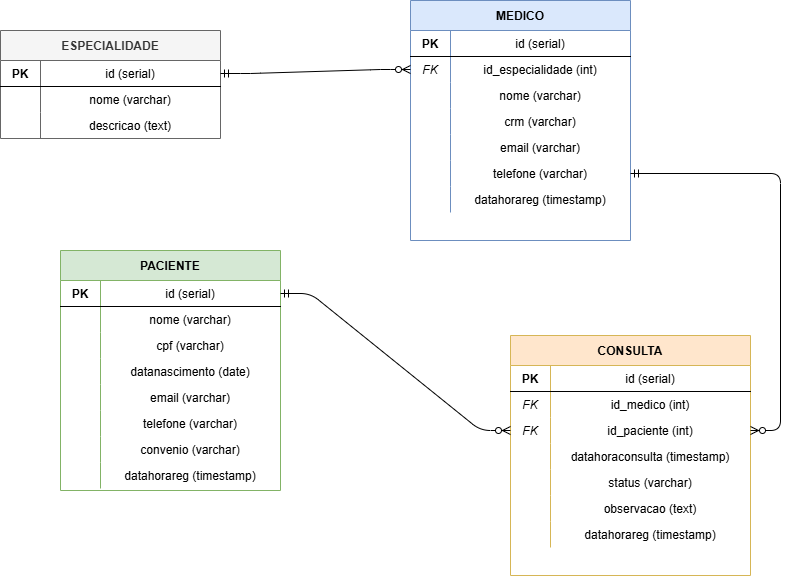

The diagram above was exported from draw.io. Its source (the exported page's mxGraphModel, read from the mxfile embedded in the PNG):
<mxGraphModel dx="1094" dy="605" grid="1" gridSize="10" guides="1" tooltips="1" connect="1" arrows="1" fold="1" page="1" pageScale="1" pageWidth="827" pageHeight="1169" math="0" shadow="0">
  <root>
    <mxCell id="0" />
    <mxCell id="1" parent="0" />
    <mxCell id="10" parent="1" style="shape=table;startSize=30;container=1;collapsible=1;childLayout=tableLayout;fixedRows=1;rowLines=0;fontStyle=1;align=center;resizeLast=1;fillColor=#f5f5f5;strokeColor=#666666;fontColor=#333333;" value="ESPECIALIDADE" vertex="1">
      <mxGeometry height="108" width="220" x="10" y="40" as="geometry" />
    </mxCell>
    <mxCell id="11" parent="10" style="shape=tableRow;horizontal=0;startSize=0;swimlaneHead=0;swimlaneBody=0;fillColor=none;collapsible=0;dropTarget=0;points=[[0,0.5],[1,0.5]];portConstraint=eastwest;fontSize=12;top=0;left=0;right=0;bottom=1;" value="" vertex="1">
      <mxGeometry height="26" width="220" y="30" as="geometry" />
    </mxCell>
    <mxCell id="12" parent="11" style="shape=partialRectangle;connectable=0;fillColor=none;top=0;left=0;bottom=0;right=0;fontStyle=1;overflow=hidden;" value="PK" vertex="1">
      <mxGeometry height="26" width="40" as="geometry">
        <mxRectangle height="26" width="40" as="alternateBounds" />
      </mxGeometry>
    </mxCell>
    <mxCell id="13" parent="11" style="shape=partialRectangle;connectable=0;fillColor=none;top=0;left=0;bottom=0;right=0;overflow=hidden;" value="id (serial)" vertex="1">
      <mxGeometry height="26" width="180" x="40" as="geometry">
        <mxRectangle height="26" width="180" as="alternateBounds" />
      </mxGeometry>
    </mxCell>
    <mxCell id="14" parent="10" style="shape=tableRow;horizontal=0;startSize=0;swimlaneHead=0;swimlaneBody=0;fillColor=none;collapsible=0;dropTarget=0;points=[[0,0.5],[1,0.5]];portConstraint=eastwest;fontSize=12;top=0;left=0;right=0;bottom=0;" value="" vertex="1">
      <mxGeometry height="26" width="220" y="56" as="geometry" />
    </mxCell>
    <mxCell id="15" parent="14" style="shape=partialRectangle;connectable=0;fillColor=none;top=0;left=0;bottom=0;right=0;overflow=hidden;" value="" vertex="1">
      <mxGeometry height="26" width="40" as="geometry">
        <mxRectangle height="26" width="40" as="alternateBounds" />
      </mxGeometry>
    </mxCell>
    <mxCell id="16" parent="14" style="shape=partialRectangle;connectable=0;fillColor=none;top=0;left=0;bottom=0;right=0;overflow=hidden;" value="nome (varchar)" vertex="1">
      <mxGeometry height="26" width="180" x="40" as="geometry">
        <mxRectangle height="26" width="180" as="alternateBounds" />
      </mxGeometry>
    </mxCell>
    <mxCell id="17" parent="10" style="shape=tableRow;horizontal=0;startSize=0;swimlaneHead=0;swimlaneBody=0;fillColor=none;collapsible=0;dropTarget=0;points=[[0,0.5],[1,0.5]];portConstraint=eastwest;fontSize=12;top=0;left=0;right=0;bottom=0;" value="" vertex="1">
      <mxGeometry height="26" width="220" y="82" as="geometry" />
    </mxCell>
    <mxCell id="18" parent="17" style="shape=partialRectangle;connectable=0;fillColor=none;top=0;left=0;bottom=0;right=0;overflow=hidden;" value="" vertex="1">
      <mxGeometry height="26" width="40" as="geometry">
        <mxRectangle height="26" width="40" as="alternateBounds" />
      </mxGeometry>
    </mxCell>
    <mxCell id="19" parent="17" style="shape=partialRectangle;connectable=0;fillColor=none;top=0;left=0;bottom=0;right=0;overflow=hidden;" value="descricao (text)" vertex="1">
      <mxGeometry height="26" width="180" x="40" as="geometry">
        <mxRectangle height="26" width="180" as="alternateBounds" />
      </mxGeometry>
    </mxCell>
    <mxCell id="20" parent="1" style="shape=table;startSize=30;container=1;collapsible=1;childLayout=tableLayout;fixedRows=1;rowLines=0;fontStyle=1;align=center;resizeLast=1;fillColor=#dae8fc;strokeColor=#6c8ebf;" value="MEDICO" vertex="1">
      <mxGeometry height="240" width="220" x="420" y="10" as="geometry" />
    </mxCell>
    <mxCell id="21" parent="20" style="shape=tableRow;horizontal=0;startSize=0;swimlaneHead=0;swimlaneBody=0;fillColor=none;collapsible=0;dropTarget=0;points=[[0,0.5],[1,0.5]];portConstraint=eastwest;fontSize=12;top=0;left=0;right=0;bottom=1;" value="" vertex="1">
      <mxGeometry height="26" width="220" y="30" as="geometry" />
    </mxCell>
    <mxCell id="22" parent="21" style="shape=partialRectangle;connectable=0;fillColor=none;top=0;left=0;bottom=0;right=0;fontStyle=1;overflow=hidden;" value="PK" vertex="1">
      <mxGeometry height="26" width="40" as="geometry">
        <mxRectangle height="26" width="40" as="alternateBounds" />
      </mxGeometry>
    </mxCell>
    <mxCell id="23" parent="21" style="shape=partialRectangle;connectable=0;fillColor=none;top=0;left=0;bottom=0;right=0;overflow=hidden;" value="id (serial)" vertex="1">
      <mxGeometry height="26" width="180" x="40" as="geometry">
        <mxRectangle height="26" width="180" as="alternateBounds" />
      </mxGeometry>
    </mxCell>
    <mxCell id="24" parent="20" style="shape=tableRow;horizontal=0;startSize=0;swimlaneHead=0;swimlaneBody=0;fillColor=none;collapsible=0;dropTarget=0;points=[[0,0.5],[1,0.5]];portConstraint=eastwest;fontSize=12;top=0;left=0;right=0;bottom=0;" value="" vertex="1">
      <mxGeometry height="26" width="220" y="56" as="geometry" />
    </mxCell>
    <mxCell id="25" parent="24" style="shape=partialRectangle;connectable=0;fillColor=none;top=0;left=0;bottom=0;right=0;fontStyle=2;overflow=hidden;" value="FK" vertex="1">
      <mxGeometry height="26" width="40" as="geometry">
        <mxRectangle height="26" width="40" as="alternateBounds" />
      </mxGeometry>
    </mxCell>
    <mxCell id="26" parent="24" style="shape=partialRectangle;connectable=0;fillColor=none;top=0;left=0;bottom=0;right=0;overflow=hidden;" value="id_especialidade (int)" vertex="1">
      <mxGeometry height="26" width="180" x="40" as="geometry">
        <mxRectangle height="26" width="180" as="alternateBounds" />
      </mxGeometry>
    </mxCell>
    <mxCell id="27" parent="20" style="shape=tableRow;horizontal=0;startSize=0;swimlaneHead=0;swimlaneBody=0;fillColor=none;collapsible=0;dropTarget=0;points=[[0,0.5],[1,0.5]];portConstraint=eastwest;fontSize=12;top=0;left=0;right=0;bottom=0;" value="" vertex="1">
      <mxGeometry height="26" width="220" y="82" as="geometry" />
    </mxCell>
    <mxCell id="28" parent="27" style="shape=partialRectangle;connectable=0;fillColor=none;top=0;left=0;bottom=0;right=0;overflow=hidden;" value="" vertex="1">
      <mxGeometry height="26" width="40" as="geometry">
        <mxRectangle height="26" width="40" as="alternateBounds" />
      </mxGeometry>
    </mxCell>
    <mxCell id="29" parent="27" style="shape=partialRectangle;connectable=0;fillColor=none;top=0;left=0;bottom=0;right=0;overflow=hidden;" value="nome (varchar)" vertex="1">
      <mxGeometry height="26" width="180" x="40" as="geometry">
        <mxRectangle height="26" width="180" as="alternateBounds" />
      </mxGeometry>
    </mxCell>
    <mxCell id="30" parent="20" style="shape=tableRow;horizontal=0;startSize=0;swimlaneHead=0;swimlaneBody=0;fillColor=none;collapsible=0;dropTarget=0;points=[[0,0.5],[1,0.5]];portConstraint=eastwest;fontSize=12;top=0;left=0;right=0;bottom=0;" value="" vertex="1">
      <mxGeometry height="26" width="220" y="108" as="geometry" />
    </mxCell>
    <mxCell id="31" parent="30" style="shape=partialRectangle;connectable=0;fillColor=none;top=0;left=0;bottom=0;right=0;overflow=hidden;" value="" vertex="1">
      <mxGeometry height="26" width="40" as="geometry">
        <mxRectangle height="26" width="40" as="alternateBounds" />
      </mxGeometry>
    </mxCell>
    <mxCell id="32" parent="30" style="shape=partialRectangle;connectable=0;fillColor=none;top=0;left=0;bottom=0;right=0;overflow=hidden;" value="crm (varchar)" vertex="1">
      <mxGeometry height="26" width="180" x="40" as="geometry">
        <mxRectangle height="26" width="180" as="alternateBounds" />
      </mxGeometry>
    </mxCell>
    <mxCell id="33" parent="20" style="shape=tableRow;horizontal=0;startSize=0;swimlaneHead=0;swimlaneBody=0;fillColor=none;collapsible=0;dropTarget=0;points=[[0,0.5],[1,0.5]];portConstraint=eastwest;fontSize=12;top=0;left=0;right=0;bottom=0;" value="" vertex="1">
      <mxGeometry height="26" width="220" y="134" as="geometry" />
    </mxCell>
    <mxCell id="34" parent="33" style="shape=partialRectangle;connectable=0;fillColor=none;top=0;left=0;bottom=0;right=0;overflow=hidden;" value="" vertex="1">
      <mxGeometry height="26" width="40" as="geometry">
        <mxRectangle height="26" width="40" as="alternateBounds" />
      </mxGeometry>
    </mxCell>
    <mxCell id="35" parent="33" style="shape=partialRectangle;connectable=0;fillColor=none;top=0;left=0;bottom=0;right=0;overflow=hidden;" value="email (varchar)" vertex="1">
      <mxGeometry height="26" width="180" x="40" as="geometry">
        <mxRectangle height="26" width="180" as="alternateBounds" />
      </mxGeometry>
    </mxCell>
    <mxCell id="36" parent="20" style="shape=tableRow;horizontal=0;startSize=0;swimlaneHead=0;swimlaneBody=0;fillColor=none;collapsible=0;dropTarget=0;points=[[0,0.5],[1,0.5]];portConstraint=eastwest;fontSize=12;top=0;left=0;right=0;bottom=0;" value="" vertex="1">
      <mxGeometry height="26" width="220" y="160" as="geometry" />
    </mxCell>
    <mxCell id="37" parent="36" style="shape=partialRectangle;connectable=0;fillColor=none;top=0;left=0;bottom=0;right=0;overflow=hidden;" value="" vertex="1">
      <mxGeometry height="26" width="40" as="geometry">
        <mxRectangle height="26" width="40" as="alternateBounds" />
      </mxGeometry>
    </mxCell>
    <mxCell id="38" parent="36" style="shape=partialRectangle;connectable=0;fillColor=none;top=0;left=0;bottom=0;right=0;overflow=hidden;" value="telefone (varchar)" vertex="1">
      <mxGeometry height="26" width="180" x="40" as="geometry">
        <mxRectangle height="26" width="180" as="alternateBounds" />
      </mxGeometry>
    </mxCell>
    <mxCell id="39" parent="20" style="shape=tableRow;horizontal=0;startSize=0;swimlaneHead=0;swimlaneBody=0;fillColor=none;collapsible=0;dropTarget=0;points=[[0,0.5],[1,0.5]];portConstraint=eastwest;fontSize=12;top=0;left=0;right=0;bottom=0;" value="" vertex="1">
      <mxGeometry height="26" width="220" y="186" as="geometry" />
    </mxCell>
    <mxCell id="40" parent="39" style="shape=partialRectangle;connectable=0;fillColor=none;top=0;left=0;bottom=0;right=0;overflow=hidden;" value="" vertex="1">
      <mxGeometry height="26" width="40" as="geometry">
        <mxRectangle height="26" width="40" as="alternateBounds" />
      </mxGeometry>
    </mxCell>
    <mxCell id="41" parent="39" style="shape=partialRectangle;connectable=0;fillColor=none;top=0;left=0;bottom=0;right=0;overflow=hidden;" value="datahorareg (timestamp)" vertex="1">
      <mxGeometry height="26" width="180" x="40" as="geometry">
        <mxRectangle height="26" width="180" as="alternateBounds" />
      </mxGeometry>
    </mxCell>
    <mxCell id="50" parent="1" style="shape=table;startSize=30;container=1;collapsible=1;childLayout=tableLayout;fixedRows=1;rowLines=0;fontStyle=1;align=center;resizeLast=1;fillColor=#d5e8d4;strokeColor=#82b366;" value="PACIENTE" vertex="1">
      <mxGeometry height="240" width="220" x="70" y="260" as="geometry" />
    </mxCell>
    <mxCell id="51" parent="50" style="shape=tableRow;horizontal=0;startSize=0;swimlaneHead=0;swimlaneBody=0;fillColor=none;collapsible=0;dropTarget=0;points=[[0,0.5],[1,0.5]];portConstraint=eastwest;fontSize=12;top=0;left=0;right=0;bottom=1;" value="" vertex="1">
      <mxGeometry height="26" width="220" y="30" as="geometry" />
    </mxCell>
    <mxCell id="52" parent="51" style="shape=partialRectangle;connectable=0;fillColor=none;top=0;left=0;bottom=0;right=0;fontStyle=1;overflow=hidden;" value="PK" vertex="1">
      <mxGeometry height="26" width="40" as="geometry">
        <mxRectangle height="26" width="40" as="alternateBounds" />
      </mxGeometry>
    </mxCell>
    <mxCell id="53" parent="51" style="shape=partialRectangle;connectable=0;fillColor=none;top=0;left=0;bottom=0;right=0;overflow=hidden;" value="id (serial)" vertex="1">
      <mxGeometry height="26" width="180" x="40" as="geometry">
        <mxRectangle height="26" width="180" as="alternateBounds" />
      </mxGeometry>
    </mxCell>
    <mxCell id="54" parent="50" style="shape=tableRow;horizontal=0;startSize=0;swimlaneHead=0;swimlaneBody=0;fillColor=none;collapsible=0;dropTarget=0;points=[[0,0.5],[1,0.5]];portConstraint=eastwest;fontSize=12;top=0;left=0;right=0;bottom=0;" value="" vertex="1">
      <mxGeometry height="26" width="220" y="56" as="geometry" />
    </mxCell>
    <mxCell id="55" parent="54" style="shape=partialRectangle;connectable=0;fillColor=none;top=0;left=0;bottom=0;right=0;overflow=hidden;" value="" vertex="1">
      <mxGeometry height="26" width="40" as="geometry">
        <mxRectangle height="26" width="40" as="alternateBounds" />
      </mxGeometry>
    </mxCell>
    <mxCell id="56" parent="54" style="shape=partialRectangle;connectable=0;fillColor=none;top=0;left=0;bottom=0;right=0;overflow=hidden;" value="nome (varchar)" vertex="1">
      <mxGeometry height="26" width="180" x="40" as="geometry">
        <mxRectangle height="26" width="180" as="alternateBounds" />
      </mxGeometry>
    </mxCell>
    <mxCell id="57" parent="50" style="shape=tableRow;horizontal=0;startSize=0;swimlaneHead=0;swimlaneBody=0;fillColor=none;collapsible=0;dropTarget=0;points=[[0,0.5],[1,0.5]];portConstraint=eastwest;fontSize=12;top=0;left=0;right=0;bottom=0;" value="" vertex="1">
      <mxGeometry height="26" width="220" y="82" as="geometry" />
    </mxCell>
    <mxCell id="58" parent="57" style="shape=partialRectangle;connectable=0;fillColor=none;top=0;left=0;bottom=0;right=0;overflow=hidden;" value="" vertex="1">
      <mxGeometry height="26" width="40" as="geometry">
        <mxRectangle height="26" width="40" as="alternateBounds" />
      </mxGeometry>
    </mxCell>
    <mxCell id="59" parent="57" style="shape=partialRectangle;connectable=0;fillColor=none;top=0;left=0;bottom=0;right=0;overflow=hidden;" value="cpf (varchar)" vertex="1">
      <mxGeometry height="26" width="180" x="40" as="geometry">
        <mxRectangle height="26" width="180" as="alternateBounds" />
      </mxGeometry>
    </mxCell>
    <mxCell id="60" parent="50" style="shape=tableRow;horizontal=0;startSize=0;swimlaneHead=0;swimlaneBody=0;fillColor=none;collapsible=0;dropTarget=0;points=[[0,0.5],[1,0.5]];portConstraint=eastwest;fontSize=12;top=0;left=0;right=0;bottom=0;" value="" vertex="1">
      <mxGeometry height="26" width="220" y="108" as="geometry" />
    </mxCell>
    <mxCell id="61" parent="60" style="shape=partialRectangle;connectable=0;fillColor=none;top=0;left=0;bottom=0;right=0;overflow=hidden;" value="" vertex="1">
      <mxGeometry height="26" width="40" as="geometry">
        <mxRectangle height="26" width="40" as="alternateBounds" />
      </mxGeometry>
    </mxCell>
    <mxCell id="62" parent="60" style="shape=partialRectangle;connectable=0;fillColor=none;top=0;left=0;bottom=0;right=0;overflow=hidden;" value="datanascimento (date)" vertex="1">
      <mxGeometry height="26" width="180" x="40" as="geometry">
        <mxRectangle height="26" width="180" as="alternateBounds" />
      </mxGeometry>
    </mxCell>
    <mxCell id="63" parent="50" style="shape=tableRow;horizontal=0;startSize=0;swimlaneHead=0;swimlaneBody=0;fillColor=none;collapsible=0;dropTarget=0;points=[[0,0.5],[1,0.5]];portConstraint=eastwest;fontSize=12;top=0;left=0;right=0;bottom=0;" value="" vertex="1">
      <mxGeometry height="26" width="220" y="134" as="geometry" />
    </mxCell>
    <mxCell id="64" parent="63" style="shape=partialRectangle;connectable=0;fillColor=none;top=0;left=0;bottom=0;right=0;overflow=hidden;" value="" vertex="1">
      <mxGeometry height="26" width="40" as="geometry">
        <mxRectangle height="26" width="40" as="alternateBounds" />
      </mxGeometry>
    </mxCell>
    <mxCell id="65" parent="63" style="shape=partialRectangle;connectable=0;fillColor=none;top=0;left=0;bottom=0;right=0;overflow=hidden;" value="email (varchar)" vertex="1">
      <mxGeometry height="26" width="180" x="40" as="geometry">
        <mxRectangle height="26" width="180" as="alternateBounds" />
      </mxGeometry>
    </mxCell>
    <mxCell id="66" parent="50" style="shape=tableRow;horizontal=0;startSize=0;swimlaneHead=0;swimlaneBody=0;fillColor=none;collapsible=0;dropTarget=0;points=[[0,0.5],[1,0.5]];portConstraint=eastwest;fontSize=12;top=0;left=0;right=0;bottom=0;" value="" vertex="1">
      <mxGeometry height="26" width="220" y="160" as="geometry" />
    </mxCell>
    <mxCell id="67" parent="66" style="shape=partialRectangle;connectable=0;fillColor=none;top=0;left=0;bottom=0;right=0;overflow=hidden;" value="" vertex="1">
      <mxGeometry height="26" width="40" as="geometry">
        <mxRectangle height="26" width="40" as="alternateBounds" />
      </mxGeometry>
    </mxCell>
    <mxCell id="68" parent="66" style="shape=partialRectangle;connectable=0;fillColor=none;top=0;left=0;bottom=0;right=0;overflow=hidden;" value="telefone (varchar)" vertex="1">
      <mxGeometry height="26" width="180" x="40" as="geometry">
        <mxRectangle height="26" width="180" as="alternateBounds" />
      </mxGeometry>
    </mxCell>
    <mxCell id="69" parent="50" style="shape=tableRow;horizontal=0;startSize=0;swimlaneHead=0;swimlaneBody=0;fillColor=none;collapsible=0;dropTarget=0;points=[[0,0.5],[1,0.5]];portConstraint=eastwest;fontSize=12;top=0;left=0;right=0;bottom=0;" value="" vertex="1">
      <mxGeometry height="26" width="220" y="186" as="geometry" />
    </mxCell>
    <mxCell id="70" parent="69" style="shape=partialRectangle;connectable=0;fillColor=none;top=0;left=0;bottom=0;right=0;overflow=hidden;" value="" vertex="1">
      <mxGeometry height="26" width="40" as="geometry">
        <mxRectangle height="26" width="40" as="alternateBounds" />
      </mxGeometry>
    </mxCell>
    <mxCell id="71" parent="69" style="shape=partialRectangle;connectable=0;fillColor=none;top=0;left=0;bottom=0;right=0;overflow=hidden;" value="convenio (varchar)" vertex="1">
      <mxGeometry height="26" width="180" x="40" as="geometry">
        <mxRectangle height="26" width="180" as="alternateBounds" />
      </mxGeometry>
    </mxCell>
    <mxCell id="72" parent="50" style="shape=tableRow;horizontal=0;startSize=0;swimlaneHead=0;swimlaneBody=0;fillColor=none;collapsible=0;dropTarget=0;points=[[0,0.5],[1,0.5]];portConstraint=eastwest;fontSize=12;top=0;left=0;right=0;bottom=0;" value="" vertex="1">
      <mxGeometry height="26" width="220" y="212" as="geometry" />
    </mxCell>
    <mxCell id="73" parent="72" style="shape=partialRectangle;connectable=0;fillColor=none;top=0;left=0;bottom=0;right=0;overflow=hidden;" value="" vertex="1">
      <mxGeometry height="26" width="40" as="geometry">
        <mxRectangle height="26" width="40" as="alternateBounds" />
      </mxGeometry>
    </mxCell>
    <mxCell id="74" parent="72" style="shape=partialRectangle;connectable=0;fillColor=none;top=0;left=0;bottom=0;right=0;overflow=hidden;" value="datahorareg (timestamp)" vertex="1">
      <mxGeometry height="26" width="180" x="40" as="geometry">
        <mxRectangle height="26" width="180" as="alternateBounds" />
      </mxGeometry>
    </mxCell>
    <mxCell id="80" parent="1" style="shape=table;startSize=30;container=1;collapsible=1;childLayout=tableLayout;fixedRows=1;rowLines=0;fontStyle=1;align=center;resizeLast=1;fillColor=#ffe6cc;strokeColor=#d6b656;" value="CONSULTA" vertex="1">
      <mxGeometry height="240" width="240" x="520" y="345" as="geometry" />
    </mxCell>
    <mxCell id="81" parent="80" style="shape=tableRow;horizontal=0;startSize=0;swimlaneHead=0;swimlaneBody=0;fillColor=none;collapsible=0;dropTarget=0;points=[[0,0.5],[1,0.5]];portConstraint=eastwest;fontSize=12;top=0;left=0;right=0;bottom=1;" value="" vertex="1">
      <mxGeometry height="26" width="240" y="30" as="geometry" />
    </mxCell>
    <mxCell id="82" parent="81" style="shape=partialRectangle;connectable=0;fillColor=none;top=0;left=0;bottom=0;right=0;fontStyle=1;overflow=hidden;" value="PK" vertex="1">
      <mxGeometry height="26" width="40" as="geometry">
        <mxRectangle height="26" width="40" as="alternateBounds" />
      </mxGeometry>
    </mxCell>
    <mxCell id="83" parent="81" style="shape=partialRectangle;connectable=0;fillColor=none;top=0;left=0;bottom=0;right=0;overflow=hidden;" value="id (serial)" vertex="1">
      <mxGeometry height="26" width="200" x="40" as="geometry">
        <mxRectangle height="26" width="200" as="alternateBounds" />
      </mxGeometry>
    </mxCell>
    <mxCell id="84" parent="80" style="shape=tableRow;horizontal=0;startSize=0;swimlaneHead=0;swimlaneBody=0;fillColor=none;collapsible=0;dropTarget=0;points=[[0,0.5],[1,0.5]];portConstraint=eastwest;fontSize=12;top=0;left=0;right=0;bottom=0;" value="" vertex="1">
      <mxGeometry height="26" width="240" y="56" as="geometry" />
    </mxCell>
    <mxCell id="85" parent="84" style="shape=partialRectangle;connectable=0;fillColor=none;top=0;left=0;bottom=0;right=0;fontStyle=2;overflow=hidden;" value="FK" vertex="1">
      <mxGeometry height="26" width="40" as="geometry">
        <mxRectangle height="26" width="40" as="alternateBounds" />
      </mxGeometry>
    </mxCell>
    <mxCell id="86" parent="84" style="shape=partialRectangle;connectable=0;fillColor=none;top=0;left=0;bottom=0;right=0;overflow=hidden;" value="id_medico (int)" vertex="1">
      <mxGeometry height="26" width="200" x="40" as="geometry">
        <mxRectangle height="26" width="200" as="alternateBounds" />
      </mxGeometry>
    </mxCell>
    <mxCell id="87" parent="80" style="shape=tableRow;horizontal=0;startSize=0;swimlaneHead=0;swimlaneBody=0;fillColor=none;collapsible=0;dropTarget=0;points=[[0,0.5],[1,0.5]];portConstraint=eastwest;fontSize=12;top=0;left=0;right=0;bottom=0;" value="" vertex="1">
      <mxGeometry height="26" width="240" y="82" as="geometry" />
    </mxCell>
    <mxCell id="88" parent="87" style="shape=partialRectangle;connectable=0;fillColor=none;top=0;left=0;bottom=0;right=0;fontStyle=2;overflow=hidden;" value="FK" vertex="1">
      <mxGeometry height="26" width="40" as="geometry">
        <mxRectangle height="26" width="40" as="alternateBounds" />
      </mxGeometry>
    </mxCell>
    <mxCell id="89" parent="87" style="shape=partialRectangle;connectable=0;fillColor=none;top=0;left=0;bottom=0;right=0;overflow=hidden;" value="id_paciente (int)" vertex="1">
      <mxGeometry height="26" width="200" x="40" as="geometry">
        <mxRectangle height="26" width="200" as="alternateBounds" />
      </mxGeometry>
    </mxCell>
    <mxCell id="90" parent="80" style="shape=tableRow;horizontal=0;startSize=0;swimlaneHead=0;swimlaneBody=0;fillColor=none;collapsible=0;dropTarget=0;points=[[0,0.5],[1,0.5]];portConstraint=eastwest;fontSize=12;top=0;left=0;right=0;bottom=0;" value="" vertex="1">
      <mxGeometry height="26" width="240" y="108" as="geometry" />
    </mxCell>
    <mxCell id="91" parent="90" style="shape=partialRectangle;connectable=0;fillColor=none;top=0;left=0;bottom=0;right=0;overflow=hidden;" value="" vertex="1">
      <mxGeometry height="26" width="40" as="geometry">
        <mxRectangle height="26" width="40" as="alternateBounds" />
      </mxGeometry>
    </mxCell>
    <mxCell id="92" parent="90" style="shape=partialRectangle;connectable=0;fillColor=none;top=0;left=0;bottom=0;right=0;overflow=hidden;" value="datahoraconsulta (timestamp)" vertex="1">
      <mxGeometry height="26" width="200" x="40" as="geometry">
        <mxRectangle height="26" width="200" as="alternateBounds" />
      </mxGeometry>
    </mxCell>
    <mxCell id="93" parent="80" style="shape=tableRow;horizontal=0;startSize=0;swimlaneHead=0;swimlaneBody=0;fillColor=none;collapsible=0;dropTarget=0;points=[[0,0.5],[1,0.5]];portConstraint=eastwest;fontSize=12;top=0;left=0;right=0;bottom=0;" value="" vertex="1">
      <mxGeometry height="26" width="240" y="134" as="geometry" />
    </mxCell>
    <mxCell id="94" parent="93" style="shape=partialRectangle;connectable=0;fillColor=none;top=0;left=0;bottom=0;right=0;overflow=hidden;" value="" vertex="1">
      <mxGeometry height="26" width="40" as="geometry">
        <mxRectangle height="26" width="40" as="alternateBounds" />
      </mxGeometry>
    </mxCell>
    <mxCell id="95" parent="93" style="shape=partialRectangle;connectable=0;fillColor=none;top=0;left=0;bottom=0;right=0;overflow=hidden;" value="status (varchar)" vertex="1">
      <mxGeometry height="26" width="200" x="40" as="geometry">
        <mxRectangle height="26" width="200" as="alternateBounds" />
      </mxGeometry>
    </mxCell>
    <mxCell id="96" parent="80" style="shape=tableRow;horizontal=0;startSize=0;swimlaneHead=0;swimlaneBody=0;fillColor=none;collapsible=0;dropTarget=0;points=[[0,0.5],[1,0.5]];portConstraint=eastwest;fontSize=12;top=0;left=0;right=0;bottom=0;" value="" vertex="1">
      <mxGeometry height="26" width="240" y="160" as="geometry" />
    </mxCell>
    <mxCell id="97" parent="96" style="shape=partialRectangle;connectable=0;fillColor=none;top=0;left=0;bottom=0;right=0;overflow=hidden;" value="" vertex="1">
      <mxGeometry height="26" width="40" as="geometry">
        <mxRectangle height="26" width="40" as="alternateBounds" />
      </mxGeometry>
    </mxCell>
    <mxCell id="98" parent="96" style="shape=partialRectangle;connectable=0;fillColor=none;top=0;left=0;bottom=0;right=0;overflow=hidden;" value="observacao (text)" vertex="1">
      <mxGeometry height="26" width="200" x="40" as="geometry">
        <mxRectangle height="26" width="200" as="alternateBounds" />
      </mxGeometry>
    </mxCell>
    <mxCell id="99" parent="80" style="shape=tableRow;horizontal=0;startSize=0;swimlaneHead=0;swimlaneBody=0;fillColor=none;collapsible=0;dropTarget=0;points=[[0,0.5],[1,0.5]];portConstraint=eastwest;fontSize=12;top=0;left=0;right=0;bottom=0;" value="" vertex="1">
      <mxGeometry height="26" width="240" y="186" as="geometry" />
    </mxCell>
    <mxCell id="100" parent="99" style="shape=partialRectangle;connectable=0;fillColor=none;top=0;left=0;bottom=0;right=0;overflow=hidden;" value="" vertex="1">
      <mxGeometry height="26" width="40" as="geometry">
        <mxRectangle height="26" width="40" as="alternateBounds" />
      </mxGeometry>
    </mxCell>
    <mxCell id="101" parent="99" style="shape=partialRectangle;connectable=0;fillColor=none;top=0;left=0;bottom=0;right=0;overflow=hidden;" value="datahorareg (timestamp)" vertex="1">
      <mxGeometry height="26" width="200" x="40" as="geometry">
        <mxRectangle height="26" width="200" as="alternateBounds" />
      </mxGeometry>
    </mxCell>
    <mxCell id="110" edge="1" parent="1" source="11" style="edgeStyle=entityRelationEdgeStyle;endArrow=ERzeroToMany;startArrow=ERmandOne;exitX=1;exitY=0.5;exitDx=0;exitDy=0;entryX=0;entryY=0.5;entryDx=0;entryDy=0;" target="24" value="">
      <mxGeometry relative="1" as="geometry" />
    </mxCell>
    <mxCell id="111" edge="1" parent="1" source="36" style="edgeStyle=entityRelationEdgeStyle;endArrow=ERzeroToMany;startArrow=ERmandOne;exitX=1;exitY=0.5;exitDx=0;exitDy=0;" target="87" value="">
      <mxGeometry relative="1" as="geometry">
        <mxPoint x="490" y="260" as="sourcePoint" />
        <mxPoint x="640" y="300" as="targetPoint" />
      </mxGeometry>
    </mxCell>
    <mxCell id="112" edge="1" parent="1" source="51" style="edgeStyle=entityRelationEdgeStyle;endArrow=ERzeroToMany;startArrow=ERmandOne;exitX=1;exitY=0.5;exitDx=0;exitDy=0;entryX=0;entryY=0.5;entryDx=0;entryDy=0;" target="87" value="">
      <mxGeometry relative="1" as="geometry" />
    </mxCell>
  </root>
</mxGraphModel>